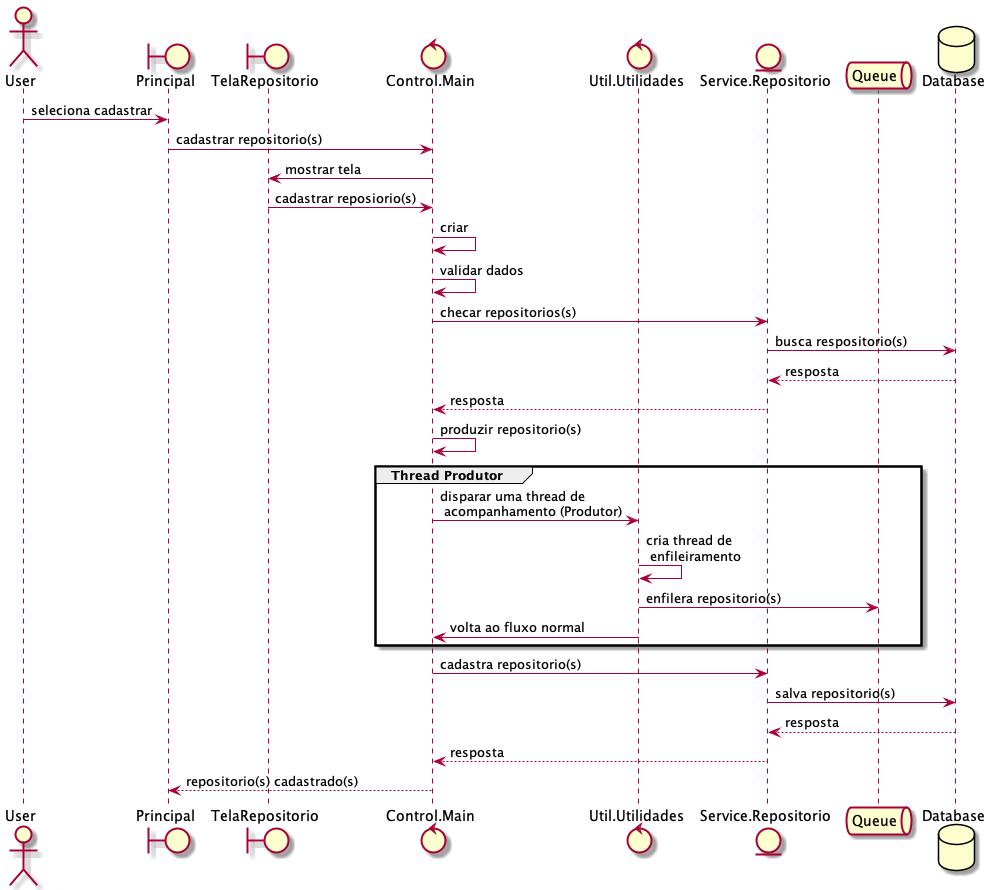

The diagram above was rendered by PlantUML. Its source (embedded in the PNG):
@startuml
actor       User as user
boundary    Principal as principal
boundary    TelaRepositorio as telaRepositorio
control     Control.Main as main
control     Util.Utilidades as utilidades
entity      Service.Repositorio  as repositorio
queue       Queue as fila
database    Database as banco 

user -> principal : seleciona cadastrar
principal -> main : cadastrar repositorio(s)
main -> telaRepositorio : mostrar tela 
telaRepositorio -> main : cadastrar reposiorio(s)
main -> main : criar
main -> main : validar dados
main -> repositorio : checar repositorios(s)
repositorio -> banco : busca respositorio(s)
banco --> repositorio : resposta
repositorio --> main : resposta
main -> main : produzir repositorio(s)
    group Thread Produtor
    main -> utilidades : disparar uma thread de \n acompanhamento (Produtor)
    utilidades -> utilidades : cria thread de \n enfileiramento
    utilidades -> fila : enfilera repositorio(s)
    utilidades -> main : volta ao fluxo normal
    end
main -> repositorio : cadastra repositorio(s)
repositorio -> banco : salva repositorio(s)
banco --> repositorio : resposta
repositorio --> main : resposta
main --> principal : repositorio(s) cadastrado(s)
@enduml